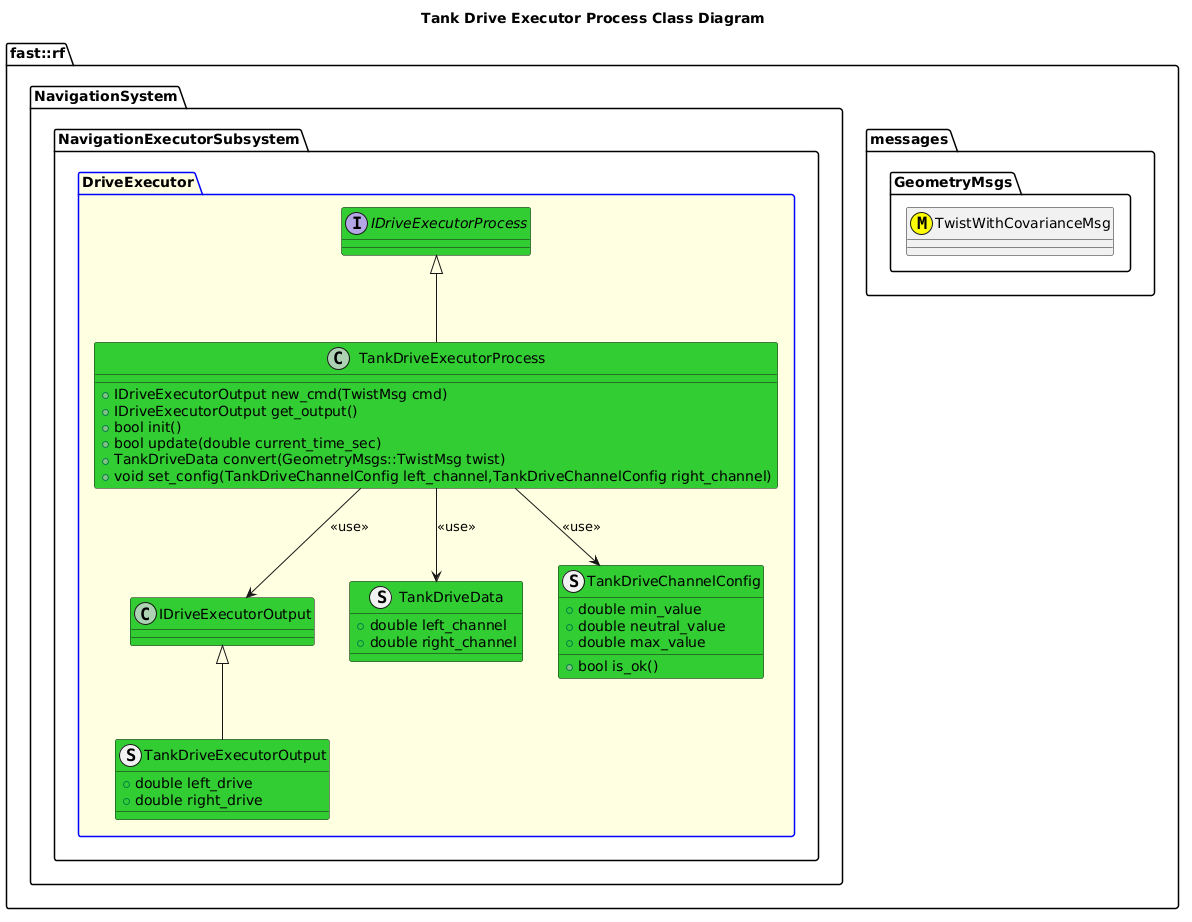

The diagram above was rendered by PlantUML. Its source (embedded in the PNG):
@startuml
title Tank Drive Executor Process Class Diagram

namespace fast::rf {
  namespace messages {
    namespace GeometryMsgs {
      class TwistWithCovarianceMsg <<(M,#FFFF00)>>
    }
  }
  namespace NavigationSystem {
    namespace NavigationExecutorSubsystem {
      package DriveExecutor #LightYellow;line:blue {
        interface IDriveExecutorProcess #LimeGreen
        class IDriveExecutorOutput #LimeGreen
        struct TankDriveData #LimeGreen {
            +double left_channel
            +double right_channel
        }
        struct TankDriveChannelConfig #LimeGreen {
            +double min_value
            +double neutral_value
            +double max_value
            +bool is_ok()
        }
        struct TankDriveExecutorOutput #LimeGreen {
            +double left_drive
            +double right_drive
        }
        TankDriveExecutorOutput -up-|> IDriveExecutorOutput
        class TankDriveExecutorProcess #LimeGreen {
            +IDriveExecutorOutput new_cmd(TwistMsg cmd)
            +IDriveExecutorOutput get_output()
            +bool init()
            +bool update(double current_time_sec)
            +TankDriveData convert(GeometryMsgs::TwistMsg twist)
            +void set_config(TankDriveChannelConfig left_channel,TankDriveChannelConfig right_channel)
        }
        TankDriveExecutorProcess -up-|> IDriveExecutorProcess
        TankDriveExecutorProcess --> IDriveExecutorOutput: <<use>>
        TankDriveExecutorProcess --> TankDriveData: <<use>>
        TankDriveExecutorProcess --> TankDriveChannelConfig: <<use>>
      }
      
    }
  }
}
@enduml